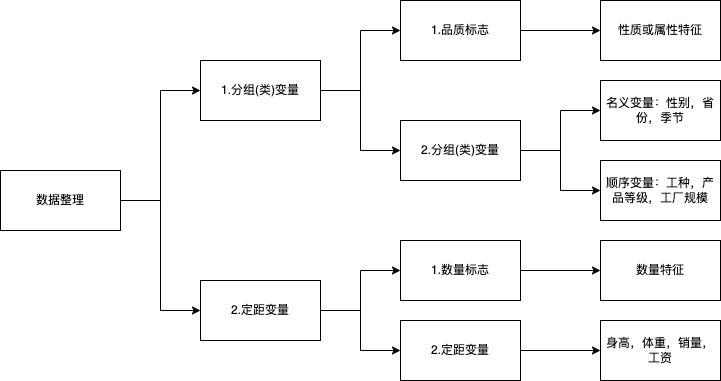

The diagram above was exported from draw.io. Its source (the exported page's mxGraphModel, read from the mxfile embedded in the PNG):
<mxGraphModel dx="954" dy="589" grid="1" gridSize="10" guides="1" tooltips="1" connect="1" arrows="1" fold="1" page="1" pageScale="1" pageWidth="827" pageHeight="1169" math="0" shadow="0">
  <root>
    <mxCell id="0" />
    <mxCell id="1" parent="0" />
    <mxCell id="e8Vc2KkmIMfCcctIRz5e-3" value="" style="edgeStyle=orthogonalEdgeStyle;rounded=0;orthogonalLoop=1;jettySize=auto;html=1;entryX=0;entryY=0.5;entryDx=0;entryDy=0;" edge="1" parent="1" source="e8Vc2KkmIMfCcctIRz5e-1" target="e8Vc2KkmIMfCcctIRz5e-2">
      <mxGeometry relative="1" as="geometry" />
    </mxCell>
    <mxCell id="e8Vc2KkmIMfCcctIRz5e-5" style="edgeStyle=orthogonalEdgeStyle;rounded=0;orthogonalLoop=1;jettySize=auto;html=1;entryX=0;entryY=0.5;entryDx=0;entryDy=0;" edge="1" parent="1" source="e8Vc2KkmIMfCcctIRz5e-1" target="e8Vc2KkmIMfCcctIRz5e-4">
      <mxGeometry relative="1" as="geometry" />
    </mxCell>
    <mxCell id="e8Vc2KkmIMfCcctIRz5e-1" value="数据整理" style="rounded=0;whiteSpace=wrap;html=1;" vertex="1" parent="1">
      <mxGeometry x="80" y="250" width="120" height="60" as="geometry" />
    </mxCell>
    <mxCell id="e8Vc2KkmIMfCcctIRz5e-7" value="" style="edgeStyle=orthogonalEdgeStyle;rounded=0;orthogonalLoop=1;jettySize=auto;html=1;" edge="1" parent="1" source="e8Vc2KkmIMfCcctIRz5e-2" target="e8Vc2KkmIMfCcctIRz5e-6">
      <mxGeometry relative="1" as="geometry" />
    </mxCell>
    <mxCell id="e8Vc2KkmIMfCcctIRz5e-21" style="edgeStyle=orthogonalEdgeStyle;rounded=0;orthogonalLoop=1;jettySize=auto;html=1;entryX=0;entryY=0.5;entryDx=0;entryDy=0;" edge="1" parent="1" source="e8Vc2KkmIMfCcctIRz5e-2" target="e8Vc2KkmIMfCcctIRz5e-8">
      <mxGeometry relative="1" as="geometry" />
    </mxCell>
    <mxCell id="e8Vc2KkmIMfCcctIRz5e-2" value="1.分组(类)变量" style="rounded=0;whiteSpace=wrap;html=1;" vertex="1" parent="1">
      <mxGeometry x="280" y="140" width="120" height="60" as="geometry" />
    </mxCell>
    <mxCell id="e8Vc2KkmIMfCcctIRz5e-22" style="edgeStyle=orthogonalEdgeStyle;rounded=0;orthogonalLoop=1;jettySize=auto;html=1;" edge="1" parent="1" source="e8Vc2KkmIMfCcctIRz5e-4" target="e8Vc2KkmIMfCcctIRz5e-9">
      <mxGeometry relative="1" as="geometry" />
    </mxCell>
    <mxCell id="e8Vc2KkmIMfCcctIRz5e-23" style="edgeStyle=orthogonalEdgeStyle;rounded=0;orthogonalLoop=1;jettySize=auto;html=1;" edge="1" parent="1" source="e8Vc2KkmIMfCcctIRz5e-4" target="e8Vc2KkmIMfCcctIRz5e-10">
      <mxGeometry relative="1" as="geometry" />
    </mxCell>
    <mxCell id="e8Vc2KkmIMfCcctIRz5e-4" value="2.定距变量" style="rounded=0;whiteSpace=wrap;html=1;" vertex="1" parent="1">
      <mxGeometry x="280" y="360" width="120" height="60" as="geometry" />
    </mxCell>
    <mxCell id="e8Vc2KkmIMfCcctIRz5e-20" style="edgeStyle=orthogonalEdgeStyle;rounded=0;orthogonalLoop=1;jettySize=auto;html=1;entryX=0;entryY=0.5;entryDx=0;entryDy=0;" edge="1" parent="1" source="e8Vc2KkmIMfCcctIRz5e-6" target="e8Vc2KkmIMfCcctIRz5e-11">
      <mxGeometry relative="1" as="geometry" />
    </mxCell>
    <mxCell id="e8Vc2KkmIMfCcctIRz5e-6" value="1.品质标志" style="rounded=0;whiteSpace=wrap;html=1;" vertex="1" parent="1">
      <mxGeometry x="480" y="80" width="120" height="60" as="geometry" />
    </mxCell>
    <mxCell id="e8Vc2KkmIMfCcctIRz5e-16" style="edgeStyle=orthogonalEdgeStyle;rounded=0;orthogonalLoop=1;jettySize=auto;html=1;entryX=0;entryY=0.5;entryDx=0;entryDy=0;" edge="1" parent="1" source="e8Vc2KkmIMfCcctIRz5e-8" target="e8Vc2KkmIMfCcctIRz5e-12">
      <mxGeometry relative="1" as="geometry" />
    </mxCell>
    <mxCell id="e8Vc2KkmIMfCcctIRz5e-17" style="edgeStyle=orthogonalEdgeStyle;rounded=0;orthogonalLoop=1;jettySize=auto;html=1;entryX=0;entryY=0.5;entryDx=0;entryDy=0;" edge="1" parent="1" source="e8Vc2KkmIMfCcctIRz5e-8" target="e8Vc2KkmIMfCcctIRz5e-13">
      <mxGeometry relative="1" as="geometry" />
    </mxCell>
    <mxCell id="e8Vc2KkmIMfCcctIRz5e-8" value="2.分组(类)变量" style="rounded=0;whiteSpace=wrap;html=1;" vertex="1" parent="1">
      <mxGeometry x="480" y="200" width="120" height="60" as="geometry" />
    </mxCell>
    <mxCell id="e8Vc2KkmIMfCcctIRz5e-18" style="edgeStyle=orthogonalEdgeStyle;rounded=0;orthogonalLoop=1;jettySize=auto;html=1;" edge="1" parent="1" source="e8Vc2KkmIMfCcctIRz5e-9" target="e8Vc2KkmIMfCcctIRz5e-14">
      <mxGeometry relative="1" as="geometry" />
    </mxCell>
    <mxCell id="e8Vc2KkmIMfCcctIRz5e-9" value="1.数量标志" style="rounded=0;whiteSpace=wrap;html=1;" vertex="1" parent="1">
      <mxGeometry x="480" y="320" width="120" height="60" as="geometry" />
    </mxCell>
    <mxCell id="e8Vc2KkmIMfCcctIRz5e-19" style="edgeStyle=orthogonalEdgeStyle;rounded=0;orthogonalLoop=1;jettySize=auto;html=1;" edge="1" parent="1" source="e8Vc2KkmIMfCcctIRz5e-10" target="e8Vc2KkmIMfCcctIRz5e-15">
      <mxGeometry relative="1" as="geometry" />
    </mxCell>
    <mxCell id="e8Vc2KkmIMfCcctIRz5e-10" value="2.定距变量" style="rounded=0;whiteSpace=wrap;html=1;" vertex="1" parent="1">
      <mxGeometry x="480" y="400" width="120" height="60" as="geometry" />
    </mxCell>
    <mxCell id="e8Vc2KkmIMfCcctIRz5e-11" value="性质或属性特征" style="rounded=0;whiteSpace=wrap;html=1;" vertex="1" parent="1">
      <mxGeometry x="680" y="80" width="120" height="60" as="geometry" />
    </mxCell>
    <mxCell id="e8Vc2KkmIMfCcctIRz5e-12" value="名义变量：性别，省份，季节" style="rounded=0;whiteSpace=wrap;html=1;" vertex="1" parent="1">
      <mxGeometry x="680" y="160" width="120" height="60" as="geometry" />
    </mxCell>
    <mxCell id="e8Vc2KkmIMfCcctIRz5e-13" value="顺序变量：工种，产品等级，工厂规模" style="rounded=0;whiteSpace=wrap;html=1;" vertex="1" parent="1">
      <mxGeometry x="680" y="240" width="120" height="60" as="geometry" />
    </mxCell>
    <mxCell id="e8Vc2KkmIMfCcctIRz5e-14" value="数量特征" style="rounded=0;whiteSpace=wrap;html=1;" vertex="1" parent="1">
      <mxGeometry x="680" y="320" width="120" height="60" as="geometry" />
    </mxCell>
    <mxCell id="e8Vc2KkmIMfCcctIRz5e-15" value="身高，体重，销量，工资" style="rounded=0;whiteSpace=wrap;html=1;" vertex="1" parent="1">
      <mxGeometry x="680" y="400" width="120" height="60" as="geometry" />
    </mxCell>
  </root>
</mxGraphModel>